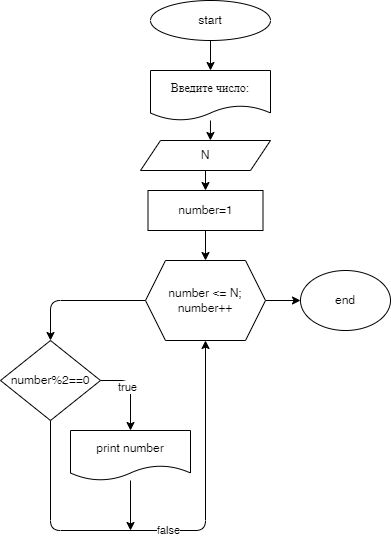

The diagram above was exported from draw.io. Its source (the exported page's mxGraphModel, read from the mxfile embedded in the PNG):
<mxGraphModel dx="468" dy="583" grid="1" gridSize="10" guides="1" tooltips="1" connect="1" arrows="1" fold="1" page="1" pageScale="1" pageWidth="850" pageHeight="1100" math="0" shadow="0">
  <root>
    <mxCell id="0" />
    <mxCell id="1" parent="0" />
    <mxCell id="6" style="edgeStyle=none;html=1;entryX=0.5;entryY=0;entryDx=0;entryDy=0;" edge="1" parent="1" source="2" target="3">
      <mxGeometry relative="1" as="geometry" />
    </mxCell>
    <mxCell id="2" value="start" style="ellipse;whiteSpace=wrap;html=1;" vertex="1" parent="1">
      <mxGeometry x="230" y="20" width="120" height="40" as="geometry" />
    </mxCell>
    <mxCell id="8" style="edgeStyle=none;html=1;entryX=0.538;entryY=0;entryDx=0;entryDy=0;entryPerimeter=0;" edge="1" parent="1" source="3" target="4">
      <mxGeometry relative="1" as="geometry" />
    </mxCell>
    <mxCell id="3" value="Введите число:" style="shape=document;whiteSpace=wrap;html=1;boundedLbl=1;" vertex="1" parent="1">
      <mxGeometry x="230" y="90" width="120" height="50" as="geometry" />
    </mxCell>
    <mxCell id="24" value="" style="edgeStyle=orthogonalEdgeStyle;html=1;" edge="1" parent="1" source="4" target="23">
      <mxGeometry relative="1" as="geometry" />
    </mxCell>
    <mxCell id="4" value="N" style="shape=parallelogram;perimeter=parallelogramPerimeter;whiteSpace=wrap;html=1;fixedSize=1;" vertex="1" parent="1">
      <mxGeometry x="220" y="160" width="130" height="30" as="geometry" />
    </mxCell>
    <mxCell id="12" style="edgeStyle=orthogonalEdgeStyle;html=1;entryX=0.5;entryY=0;entryDx=0;entryDy=0;" edge="1" parent="1" source="10" target="13">
      <mxGeometry relative="1" as="geometry">
        <mxPoint x="430" y="420" as="targetPoint" />
      </mxGeometry>
    </mxCell>
    <mxCell id="22" value="" style="edgeStyle=orthogonalEdgeStyle;html=1;" edge="1" parent="1" source="10" target="21">
      <mxGeometry relative="1" as="geometry" />
    </mxCell>
    <mxCell id="10" value="number &amp;lt;= N; number++" style="shape=hexagon;perimeter=hexagonPerimeter2;whiteSpace=wrap;html=1;fixedSize=1;" vertex="1" parent="1">
      <mxGeometry x="225" y="280" width="120" height="80" as="geometry" />
    </mxCell>
    <mxCell id="15" style="edgeStyle=orthogonalEdgeStyle;html=1;exitX=1;exitY=0.5;exitDx=0;exitDy=0;entryX=0.5;entryY=0;entryDx=0;entryDy=0;" edge="1" parent="1" source="13" target="14">
      <mxGeometry relative="1" as="geometry" />
    </mxCell>
    <mxCell id="18" value="true" style="edgeLabel;html=1;align=center;verticalAlign=middle;resizable=0;points=[];" vertex="1" connectable="0" parent="15">
      <mxGeometry x="-0.075" y="-3" relative="1" as="geometry">
        <mxPoint as="offset" />
      </mxGeometry>
    </mxCell>
    <mxCell id="19" value="false" style="edgeStyle=orthogonalEdgeStyle;html=1;entryX=0.5;entryY=1;entryDx=0;entryDy=0;" edge="1" parent="1" source="13" target="10">
      <mxGeometry relative="1" as="geometry">
        <Array as="points">
          <mxPoint x="130" y="550" />
          <mxPoint x="285" y="550" />
        </Array>
      </mxGeometry>
    </mxCell>
    <mxCell id="13" value="number%2==0" style="rhombus;whiteSpace=wrap;html=1;" vertex="1" parent="1">
      <mxGeometry x="80" y="360" width="100" height="80" as="geometry" />
    </mxCell>
    <mxCell id="20" style="edgeStyle=orthogonalEdgeStyle;html=1;" edge="1" parent="1" source="14">
      <mxGeometry relative="1" as="geometry">
        <mxPoint x="210" y="550" as="targetPoint" />
      </mxGeometry>
    </mxCell>
    <mxCell id="14" value="print number" style="shape=document;whiteSpace=wrap;html=1;boundedLbl=1;" vertex="1" parent="1">
      <mxGeometry x="150" y="450" width="120" height="50" as="geometry" />
    </mxCell>
    <mxCell id="21" value="end" style="ellipse;whiteSpace=wrap;html=1;" vertex="1" parent="1">
      <mxGeometry x="380" y="290" width="90" height="60" as="geometry" />
    </mxCell>
    <mxCell id="25" value="" style="edgeStyle=orthogonalEdgeStyle;html=1;" edge="1" parent="1" source="23" target="10">
      <mxGeometry relative="1" as="geometry" />
    </mxCell>
    <mxCell id="23" value="number=1" style="rounded=0;whiteSpace=wrap;html=1;" vertex="1" parent="1">
      <mxGeometry x="227.5" y="210" width="115" height="40" as="geometry" />
    </mxCell>
  </root>
</mxGraphModel>